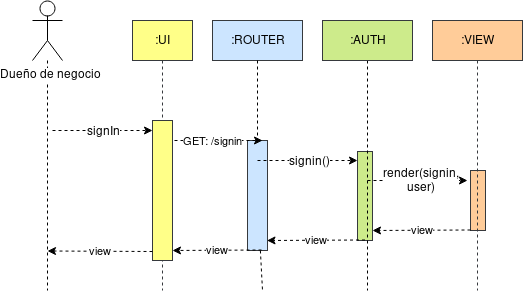

The diagram above was exported from draw.io. Its source (the exported page's mxGraphModel, read from the mxfile embedded in the PNG):
<mxGraphModel dx="1182" dy="658" grid="1" gridSize="10" guides="1" tooltips="1" connect="1" arrows="1" fold="1" page="1" pageScale="1" pageWidth="850" pageHeight="1100" math="0" shadow="0">
  <root>
    <mxCell id="0" />
    <mxCell id="1" parent="0" />
    <mxCell id="29pjA8h0VDhmCH4mcJAH-54" value="" style="rounded=0;whiteSpace=wrap;html=1;fillColor=#ffcc99;strokeColor=#36393d;" parent="1" vertex="1">
      <mxGeometry x="498" y="230" width="15" height="60" as="geometry" />
    </mxCell>
    <mxCell id="29pjA8h0VDhmCH4mcJAH-52" value="" style="rounded=0;whiteSpace=wrap;html=1;fillColor=#cdeb8b;strokeColor=#36393d;" parent="1" vertex="1">
      <mxGeometry x="385" y="211" width="15" height="89" as="geometry" />
    </mxCell>
    <mxCell id="29pjA8h0VDhmCH4mcJAH-40" value="" style="rounded=0;whiteSpace=wrap;html=1;fillColor=#cce5ff;strokeColor=#36393d;" parent="1" vertex="1">
      <mxGeometry x="275" y="200" width="20" height="110" as="geometry" />
    </mxCell>
    <mxCell id="29pjA8h0VDhmCH4mcJAH-14" style="edgeStyle=none;rounded=0;orthogonalLoop=1;jettySize=auto;html=1;dashed=1;endArrow=none;endFill=0;" parent="1" source="29pjA8h0VDhmCH4mcJAH-1" edge="1">
      <mxGeometry relative="1" as="geometry">
        <mxPoint x="75" y="350" as="targetPoint" />
      </mxGeometry>
    </mxCell>
    <mxCell id="29pjA8h0VDhmCH4mcJAH-1" value="Dueño de negocio" style="shape=umlActor;verticalLabelPosition=bottom;labelBackgroundColor=#ffffff;verticalAlign=top;html=1;outlineConnect=0;" parent="1" vertex="1">
      <mxGeometry x="60" y="60" width="30" height="60" as="geometry" />
    </mxCell>
    <mxCell id="29pjA8h0VDhmCH4mcJAH-5" value=":UI" style="rounded=0;whiteSpace=wrap;html=1;fillColor=#ffff88;strokeColor=#36393d;" parent="1" vertex="1">
      <mxGeometry x="160" y="80" width="60" height="40" as="geometry" />
    </mxCell>
    <mxCell id="29pjA8h0VDhmCH4mcJAH-15" style="edgeStyle=none;rounded=0;orthogonalLoop=1;jettySize=auto;html=1;dashed=1;endArrow=none;endFill=0;" parent="1" source="29pjA8h0VDhmCH4mcJAH-40" edge="1">
      <mxGeometry relative="1" as="geometry">
        <mxPoint x="290" y="350" as="targetPoint" />
      </mxGeometry>
    </mxCell>
    <mxCell id="29pjA8h0VDhmCH4mcJAH-6" value=":ROUTER" style="rounded=0;whiteSpace=wrap;html=1;fillColor=#cce5ff;strokeColor=#36393d;" parent="1" vertex="1">
      <mxGeometry x="240" y="80" width="90" height="40" as="geometry" />
    </mxCell>
    <mxCell id="29pjA8h0VDhmCH4mcJAH-16" style="edgeStyle=none;rounded=0;orthogonalLoop=1;jettySize=auto;html=1;dashed=1;endArrow=none;endFill=0;" parent="1" source="29pjA8h0VDhmCH4mcJAH-7" edge="1">
      <mxGeometry relative="1" as="geometry">
        <mxPoint x="395" y="350" as="targetPoint" />
      </mxGeometry>
    </mxCell>
    <mxCell id="29pjA8h0VDhmCH4mcJAH-7" value=":AUTH" style="rounded=0;whiteSpace=wrap;html=1;fillColor=#cdeb8b;strokeColor=#36393d;" parent="1" vertex="1">
      <mxGeometry x="350" y="80" width="90" height="40" as="geometry" />
    </mxCell>
    <mxCell id="29pjA8h0VDhmCH4mcJAH-17" style="edgeStyle=none;rounded=0;orthogonalLoop=1;jettySize=auto;html=1;dashed=1;endArrow=none;endFill=0;fillColor=#ffcc99;strokeColor=#36393d;" parent="1" source="29pjA8h0VDhmCH4mcJAH-8" edge="1">
      <mxGeometry relative="1" as="geometry">
        <mxPoint x="505" y="350" as="targetPoint" />
      </mxGeometry>
    </mxCell>
    <mxCell id="29pjA8h0VDhmCH4mcJAH-8" value=":VIEW" style="rounded=0;whiteSpace=wrap;html=1;fillColor=#ffcc99;strokeColor=#36393d;" parent="1" vertex="1">
      <mxGeometry x="460" y="80" width="90" height="40" as="geometry" />
    </mxCell>
    <mxCell id="29pjA8h0VDhmCH4mcJAH-20" value="" style="endArrow=classic;html=1;dashed=1;" parent="1" edge="1">
      <mxGeometry width="50" height="50" relative="1" as="geometry">
        <mxPoint x="80" y="190" as="sourcePoint" />
        <mxPoint x="180" y="190" as="targetPoint" />
      </mxGeometry>
    </mxCell>
    <mxCell id="29pjA8h0VDhmCH4mcJAH-21" value="signIn" style="text;html=1;resizable=0;points=[];align=center;verticalAlign=middle;labelBackgroundColor=#ffffff;" parent="29pjA8h0VDhmCH4mcJAH-20" vertex="1" connectable="0">
      <mxGeometry x="0.22" y="-1" relative="1" as="geometry">
        <mxPoint x="-11" y="-1" as="offset" />
      </mxGeometry>
    </mxCell>
    <mxCell id="29pjA8h0VDhmCH4mcJAH-22" value="GET: /signin" style="endArrow=classic;html=1;dashed=1;" parent="1" edge="1">
      <mxGeometry width="50" height="50" relative="1" as="geometry">
        <mxPoint x="190" y="200" as="sourcePoint" />
        <mxPoint x="290" y="200" as="targetPoint" />
      </mxGeometry>
    </mxCell>
    <mxCell id="29pjA8h0VDhmCH4mcJAH-26" value="" style="endArrow=classic;html=1;dashed=1;" parent="1" edge="1">
      <mxGeometry width="50" height="50" relative="1" as="geometry">
        <mxPoint x="285" y="220" as="sourcePoint" />
        <mxPoint x="385" y="220" as="targetPoint" />
      </mxGeometry>
    </mxCell>
    <mxCell id="29pjA8h0VDhmCH4mcJAH-27" value="signin()" style="text;html=1;resizable=0;points=[];align=center;verticalAlign=middle;labelBackgroundColor=#ffffff;" parent="29pjA8h0VDhmCH4mcJAH-26" vertex="1" connectable="0">
      <mxGeometry x="0.22" y="-1" relative="1" as="geometry">
        <mxPoint x="-11" y="-1" as="offset" />
      </mxGeometry>
    </mxCell>
    <mxCell id="29pjA8h0VDhmCH4mcJAH-28" value="" style="endArrow=classic;html=1;dashed=1;" parent="1" edge="1">
      <mxGeometry width="50" height="50" relative="1" as="geometry">
        <mxPoint x="395" y="240" as="sourcePoint" />
        <mxPoint x="495" y="240" as="targetPoint" />
      </mxGeometry>
    </mxCell>
    <mxCell id="29pjA8h0VDhmCH4mcJAH-29" value="render(signin,&lt;br&gt;user)" style="text;html=1;resizable=0;points=[];align=center;verticalAlign=middle;labelBackgroundColor=#ffffff;" parent="29pjA8h0VDhmCH4mcJAH-28" vertex="1" connectable="0">
      <mxGeometry x="0.22" y="-1" relative="1" as="geometry">
        <mxPoint x="-11" y="-1" as="offset" />
      </mxGeometry>
    </mxCell>
    <mxCell id="29pjA8h0VDhmCH4mcJAH-37" value="view" style="endArrow=classic;html=1;dashed=1;" parent="1" edge="1">
      <mxGeometry width="50" height="50" relative="1" as="geometry">
        <mxPoint x="498" y="289.5" as="sourcePoint" />
        <mxPoint x="400" y="290" as="targetPoint" />
      </mxGeometry>
    </mxCell>
    <mxCell id="29pjA8h0VDhmCH4mcJAH-41" style="edgeStyle=none;rounded=0;orthogonalLoop=1;jettySize=auto;html=1;dashed=1;endArrow=none;endFill=0;" parent="1" source="29pjA8h0VDhmCH4mcJAH-6" target="29pjA8h0VDhmCH4mcJAH-40" edge="1">
      <mxGeometry relative="1" as="geometry">
        <mxPoint x="290" y="480" as="targetPoint" />
        <mxPoint x="285.2631578947369" y="120" as="sourcePoint" />
      </mxGeometry>
    </mxCell>
    <mxCell id="29pjA8h0VDhmCH4mcJAH-12" style="rounded=0;orthogonalLoop=1;jettySize=auto;html=1;dashed=1;fillColor=#ffff88;strokeColor=#36393d;endArrow=none;endFill=0;" parent="1" source="29pjA8h0VDhmCH4mcJAH-5" edge="1">
      <mxGeometry relative="1" as="geometry">
        <mxPoint x="190" y="350" as="targetPoint" />
      </mxGeometry>
    </mxCell>
    <mxCell id="29pjA8h0VDhmCH4mcJAH-45" value="" style="rounded=0;whiteSpace=wrap;html=1;fillColor=#ffff88;strokeColor=#36393d;" parent="1" vertex="1">
      <mxGeometry x="180" y="180" width="20" height="140" as="geometry" />
    </mxCell>
    <mxCell id="ZLX_EgjYpGGEnhMgXXqW-1" value="view" style="endArrow=classic;html=1;dashed=1;" parent="1" edge="1">
      <mxGeometry width="50" height="50" relative="1" as="geometry">
        <mxPoint x="180" y="311" as="sourcePoint" />
        <mxPoint x="75" y="310.5" as="targetPoint" />
      </mxGeometry>
    </mxCell>
    <mxCell id="uvCK0giXDzRwOkpVL2xS-1" value="view" style="endArrow=classic;html=1;dashed=1;" parent="1" edge="1">
      <mxGeometry width="50" height="50" relative="1" as="geometry">
        <mxPoint x="392.5" y="299.5" as="sourcePoint" />
        <mxPoint x="294.5" y="300" as="targetPoint" />
      </mxGeometry>
    </mxCell>
    <mxCell id="uvCK0giXDzRwOkpVL2xS-2" value="view" style="endArrow=classic;html=1;dashed=1;" parent="1" edge="1">
      <mxGeometry width="50" height="50" relative="1" as="geometry">
        <mxPoint x="289" y="309.5" as="sourcePoint" />
        <mxPoint x="200" y="310" as="targetPoint" />
      </mxGeometry>
    </mxCell>
  </root>
</mxGraphModel>